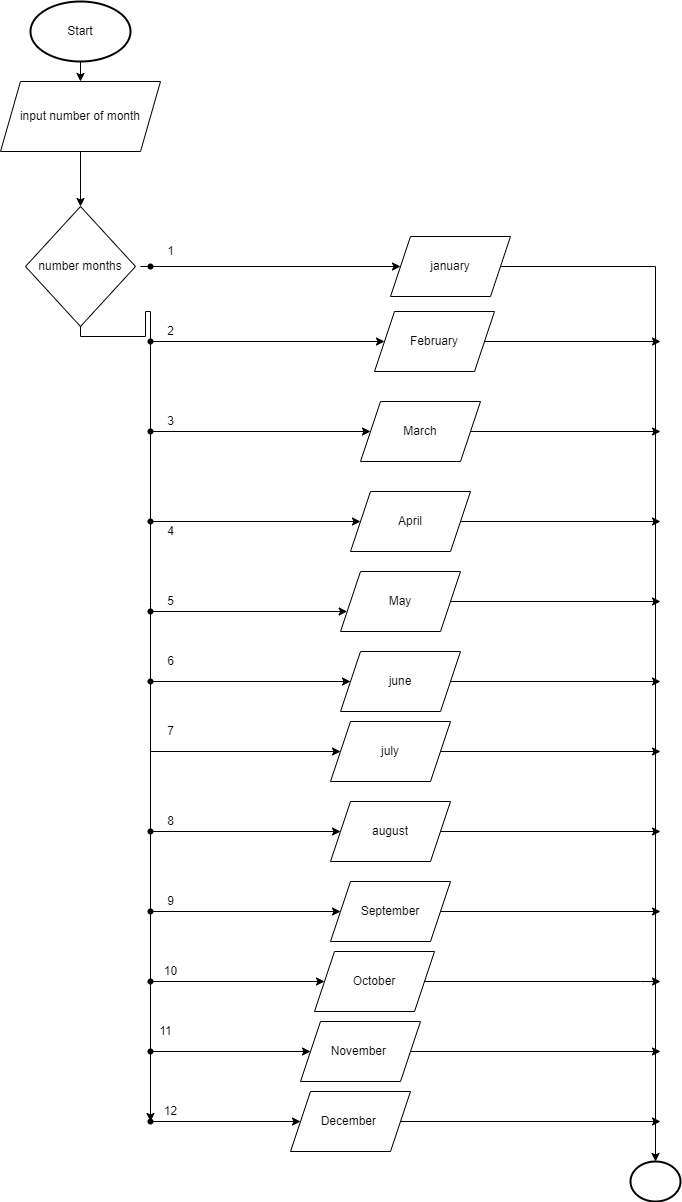

The diagram above was exported from draw.io. Its source (the exported page's mxGraphModel, read from the mxfile embedded in the PNG):
<mxGraphModel dx="1261" dy="332" grid="1" gridSize="10" guides="1" tooltips="1" connect="1" arrows="1" fold="1" page="1" pageScale="1" pageWidth="827" pageHeight="1169" math="0" shadow="0">
  <root>
    <mxCell id="0" />
    <mxCell id="1" parent="0" />
    <mxCell id="19" style="edgeStyle=orthogonalEdgeStyle;rounded=0;html=1;entryX=0.5;entryY=0;entryDx=0;entryDy=0;" parent="1" source="2" target="3" edge="1">
      <mxGeometry relative="1" as="geometry" />
    </mxCell>
    <mxCell id="2" value="input number of month" style="shape=parallelogram;perimeter=parallelogramPerimeter;whiteSpace=wrap;html=1;fixedSize=1;" parent="1" vertex="1">
      <mxGeometry x="-20" y="90" width="160" height="70" as="geometry" />
    </mxCell>
    <mxCell id="17" style="edgeStyle=orthogonalEdgeStyle;rounded=0;html=1;startArrow=none;" parent="1" source="75" target="90" edge="1">
      <mxGeometry relative="1" as="geometry">
        <mxPoint x="130" y="1190" as="targetPoint" />
        <Array as="points" />
      </mxGeometry>
    </mxCell>
    <mxCell id="3" value="number months" style="rhombus;whiteSpace=wrap;html=1;" parent="1" vertex="1">
      <mxGeometry x="5" y="215" width="110" height="120" as="geometry" />
    </mxCell>
    <mxCell id="95" style="edgeStyle=orthogonalEdgeStyle;rounded=0;html=1;" parent="1" source="11" edge="1">
      <mxGeometry relative="1" as="geometry">
        <mxPoint x="640" y="350" as="targetPoint" />
      </mxGeometry>
    </mxCell>
    <mxCell id="11" value="February" style="shape=parallelogram;perimeter=parallelogramPerimeter;whiteSpace=wrap;html=1;fixedSize=1;" parent="1" vertex="1">
      <mxGeometry x="354" y="320" width="120" height="60" as="geometry" />
    </mxCell>
    <mxCell id="98" style="edgeStyle=orthogonalEdgeStyle;rounded=0;html=1;" parent="1" source="12" edge="1">
      <mxGeometry relative="1" as="geometry">
        <mxPoint x="640" y="610" as="targetPoint" />
      </mxGeometry>
    </mxCell>
    <mxCell id="12" value="May" style="shape=parallelogram;perimeter=parallelogramPerimeter;whiteSpace=wrap;html=1;fixedSize=1;" parent="1" vertex="1">
      <mxGeometry x="320" y="580" width="120" height="60" as="geometry" />
    </mxCell>
    <mxCell id="97" style="edgeStyle=orthogonalEdgeStyle;rounded=0;html=1;" parent="1" source="13" edge="1">
      <mxGeometry relative="1" as="geometry">
        <mxPoint x="640" y="530" as="targetPoint" />
      </mxGeometry>
    </mxCell>
    <mxCell id="13" value="April" style="shape=parallelogram;perimeter=parallelogramPerimeter;whiteSpace=wrap;html=1;fixedSize=1;" parent="1" vertex="1">
      <mxGeometry x="330" y="500" width="120" height="60" as="geometry" />
    </mxCell>
    <mxCell id="96" style="edgeStyle=orthogonalEdgeStyle;rounded=0;html=1;" parent="1" source="14" edge="1">
      <mxGeometry relative="1" as="geometry">
        <mxPoint x="640" y="440" as="targetPoint" />
      </mxGeometry>
    </mxCell>
    <mxCell id="14" value="March" style="shape=parallelogram;perimeter=parallelogramPerimeter;whiteSpace=wrap;html=1;fixedSize=1;" parent="1" vertex="1">
      <mxGeometry x="340" y="410" width="120" height="60" as="geometry" />
    </mxCell>
    <mxCell id="26" style="edgeStyle=orthogonalEdgeStyle;rounded=0;html=1;" parent="1" source="15" target="94" edge="1">
      <mxGeometry relative="1" as="geometry">
        <mxPoint x="680" y="882" as="targetPoint" />
      </mxGeometry>
    </mxCell>
    <mxCell id="15" value="january" style="shape=parallelogram;perimeter=parallelogramPerimeter;whiteSpace=wrap;html=1;fixedSize=1;" parent="1" vertex="1">
      <mxGeometry x="370" y="245" width="120" height="60" as="geometry" />
    </mxCell>
    <mxCell id="22" value="" style="ellipse;whiteSpace=wrap;html=1;" parent="1" vertex="1">
      <mxGeometry x="110" y="260" width="20" as="geometry" />
    </mxCell>
    <mxCell id="24" style="edgeStyle=orthogonalEdgeStyle;rounded=0;html=1;entryX=0;entryY=0.5;entryDx=0;entryDy=0;" parent="1" source="23" target="15" edge="1">
      <mxGeometry relative="1" as="geometry" />
    </mxCell>
    <mxCell id="23" value="" style="ellipse;whiteSpace=wrap;html=1;" parent="1" vertex="1">
      <mxGeometry x="120" y="270" height="10" as="geometry" />
    </mxCell>
    <mxCell id="25" value="1" style="text;html=1;align=center;verticalAlign=middle;resizable=0;points=[];autosize=1;strokeColor=none;fillColor=none;" parent="1" vertex="1">
      <mxGeometry x="140" y="250" width="20" height="20" as="geometry" />
    </mxCell>
    <mxCell id="29" style="edgeStyle=orthogonalEdgeStyle;rounded=0;html=1;" parent="1" source="28" target="11" edge="1">
      <mxGeometry relative="1" as="geometry">
        <Array as="points">
          <mxPoint x="130" y="350" />
        </Array>
      </mxGeometry>
    </mxCell>
    <mxCell id="28" value="" style="ellipse;whiteSpace=wrap;html=1;" parent="1" vertex="1">
      <mxGeometry x="130" y="370" height="20" as="geometry" />
    </mxCell>
    <mxCell id="31" value="" style="ellipse;whiteSpace=wrap;html=1;aspect=fixed;" parent="1" vertex="1">
      <mxGeometry x="130" y="495" as="geometry" />
    </mxCell>
    <mxCell id="34" value="3" style="text;html=1;align=center;verticalAlign=middle;resizable=0;points=[];autosize=1;strokeColor=none;fillColor=none;" parent="1" vertex="1">
      <mxGeometry x="140" y="420" width="20" height="20" as="geometry" />
    </mxCell>
    <mxCell id="35" value="2" style="text;html=1;align=center;verticalAlign=middle;resizable=0;points=[];autosize=1;strokeColor=none;fillColor=none;" parent="1" vertex="1">
      <mxGeometry x="140" y="330" width="20" height="20" as="geometry" />
    </mxCell>
    <mxCell id="40" style="edgeStyle=orthogonalEdgeStyle;rounded=0;html=1;entryX=0;entryY=0.5;entryDx=0;entryDy=0;" parent="1" source="39" target="13" edge="1">
      <mxGeometry relative="1" as="geometry">
        <Array as="points">
          <mxPoint x="130" y="530" />
        </Array>
      </mxGeometry>
    </mxCell>
    <mxCell id="39" value="" style="shape=waypoint;sketch=0;size=6;pointerEvents=1;points=[];fillColor=none;resizable=0;rotatable=0;perimeter=centerPerimeter;snapToPoint=1;" parent="1" vertex="1">
      <mxGeometry x="110" y="510" width="40" height="40" as="geometry" />
    </mxCell>
    <mxCell id="42" value="4" style="text;html=1;align=center;verticalAlign=middle;resizable=0;points=[];autosize=1;strokeColor=none;fillColor=none;" parent="1" vertex="1">
      <mxGeometry x="140" y="530" width="20" height="20" as="geometry" />
    </mxCell>
    <mxCell id="71" style="edgeStyle=orthogonalEdgeStyle;rounded=0;html=1;entryX=0;entryY=0.5;entryDx=0;entryDy=0;" parent="1" source="43" target="14" edge="1">
      <mxGeometry relative="1" as="geometry">
        <Array as="points">
          <mxPoint x="350" y="440" />
        </Array>
      </mxGeometry>
    </mxCell>
    <mxCell id="43" value="" style="shape=waypoint;sketch=0;size=6;pointerEvents=1;points=[];fillColor=none;resizable=0;rotatable=0;perimeter=centerPerimeter;snapToPoint=1;" parent="1" vertex="1">
      <mxGeometry x="110" y="420" width="40" height="40" as="geometry" />
    </mxCell>
    <mxCell id="45" value="" style="edgeStyle=orthogonalEdgeStyle;rounded=0;html=1;endArrow=none;startArrow=none;" parent="1" source="46" target="43" edge="1">
      <mxGeometry relative="1" as="geometry">
        <mxPoint x="115" y="982" as="targetPoint" />
        <mxPoint x="130" y="240" as="sourcePoint" />
        <Array as="points" />
      </mxGeometry>
    </mxCell>
    <mxCell id="46" value="" style="shape=waypoint;sketch=0;size=6;pointerEvents=1;points=[];fillColor=none;resizable=0;rotatable=0;perimeter=centerPerimeter;snapToPoint=1;" parent="1" vertex="1">
      <mxGeometry x="110" y="330" width="40" height="40" as="geometry" />
    </mxCell>
    <mxCell id="47" value="" style="edgeStyle=orthogonalEdgeStyle;rounded=0;html=1;endArrow=none;" parent="1" source="3" target="46" edge="1">
      <mxGeometry relative="1" as="geometry">
        <mxPoint x="130" y="495" as="targetPoint" />
        <mxPoint x="130" y="240" as="sourcePoint" />
        <Array as="points" />
      </mxGeometry>
    </mxCell>
    <mxCell id="48" value="" style="shape=waypoint;sketch=0;size=6;pointerEvents=1;points=[];fillColor=none;resizable=0;rotatable=0;perimeter=centerPerimeter;snapToPoint=1;" parent="1" vertex="1">
      <mxGeometry x="110" y="255" width="40" height="40" as="geometry" />
    </mxCell>
    <mxCell id="52" style="edgeStyle=orthogonalEdgeStyle;rounded=0;html=1;" parent="1" source="50" target="12" edge="1">
      <mxGeometry relative="1" as="geometry">
        <Array as="points">
          <mxPoint x="130" y="620" />
        </Array>
      </mxGeometry>
    </mxCell>
    <mxCell id="50" value="" style="shape=waypoint;sketch=0;size=6;pointerEvents=1;points=[];fillColor=none;resizable=0;rotatable=0;perimeter=centerPerimeter;snapToPoint=1;" parent="1" vertex="1">
      <mxGeometry x="110" y="600" width="40" height="40" as="geometry" />
    </mxCell>
    <mxCell id="51" value="" style="edgeStyle=orthogonalEdgeStyle;rounded=0;html=1;startArrow=none;endArrow=none;" parent="1" source="43" target="50" edge="1">
      <mxGeometry relative="1" as="geometry">
        <mxPoint x="115" y="982" as="targetPoint" />
        <mxPoint x="130" y="495" as="sourcePoint" />
        <Array as="points">
          <mxPoint x="130" y="610" />
          <mxPoint x="130" y="610" />
        </Array>
      </mxGeometry>
    </mxCell>
    <mxCell id="53" value="5" style="text;html=1;align=center;verticalAlign=middle;resizable=0;points=[];autosize=1;strokeColor=none;fillColor=none;" parent="1" vertex="1">
      <mxGeometry x="140" y="600" width="20" height="20" as="geometry" />
    </mxCell>
    <mxCell id="99" style="edgeStyle=orthogonalEdgeStyle;rounded=0;html=1;" parent="1" source="54" edge="1">
      <mxGeometry relative="1" as="geometry">
        <mxPoint x="640" y="690" as="targetPoint" />
      </mxGeometry>
    </mxCell>
    <mxCell id="54" value="june" style="shape=parallelogram;perimeter=parallelogramPerimeter;whiteSpace=wrap;html=1;fixedSize=1;" parent="1" vertex="1">
      <mxGeometry x="320" y="660" width="120" height="60" as="geometry" />
    </mxCell>
    <mxCell id="100" style="edgeStyle=orthogonalEdgeStyle;rounded=0;html=1;" parent="1" source="58" edge="1">
      <mxGeometry relative="1" as="geometry">
        <mxPoint x="640" y="760" as="targetPoint" />
      </mxGeometry>
    </mxCell>
    <mxCell id="58" value="july" style="shape=parallelogram;perimeter=parallelogramPerimeter;whiteSpace=wrap;html=1;fixedSize=1;" parent="1" vertex="1">
      <mxGeometry x="310" y="730" width="120" height="60" as="geometry" />
    </mxCell>
    <mxCell id="60" style="edgeStyle=orthogonalEdgeStyle;rounded=0;html=1;entryX=0;entryY=0.5;entryDx=0;entryDy=0;" parent="1" source="59" target="58" edge="1">
      <mxGeometry relative="1" as="geometry">
        <Array as="points">
          <mxPoint x="130" y="760" />
        </Array>
      </mxGeometry>
    </mxCell>
    <mxCell id="61" value="7" style="text;html=1;align=center;verticalAlign=middle;resizable=0;points=[];autosize=1;strokeColor=none;fillColor=none;" parent="1" vertex="1">
      <mxGeometry x="140" y="730" width="20" height="20" as="geometry" />
    </mxCell>
    <mxCell id="69" style="edgeStyle=orthogonalEdgeStyle;rounded=0;html=1;entryX=0;entryY=0.5;entryDx=0;entryDy=0;" parent="1" source="55" target="54" edge="1">
      <mxGeometry relative="1" as="geometry">
        <Array as="points">
          <mxPoint x="130" y="690" />
        </Array>
      </mxGeometry>
    </mxCell>
    <mxCell id="55" value="" style="shape=waypoint;sketch=0;size=6;pointerEvents=1;points=[];fillColor=none;resizable=0;rotatable=0;perimeter=centerPerimeter;snapToPoint=1;" parent="1" vertex="1">
      <mxGeometry x="110" y="670" width="40" height="40" as="geometry" />
    </mxCell>
    <mxCell id="64" value="" style="edgeStyle=orthogonalEdgeStyle;rounded=0;html=1;startArrow=none;endArrow=none;" parent="1" source="50" target="55" edge="1">
      <mxGeometry relative="1" as="geometry">
        <mxPoint x="130" y="1090" as="targetPoint" />
        <mxPoint x="130" y="730" as="sourcePoint" />
        <Array as="points" />
      </mxGeometry>
    </mxCell>
    <mxCell id="72" style="edgeStyle=orthogonalEdgeStyle;rounded=0;html=1;" parent="1" source="59" target="68" edge="1">
      <mxGeometry relative="1" as="geometry" />
    </mxCell>
    <mxCell id="59" value="" style="shape=waypoint;sketch=0;size=6;pointerEvents=1;points=[];fillColor=none;resizable=0;rotatable=0;perimeter=centerPerimeter;snapToPoint=1;" parent="1" vertex="1">
      <mxGeometry x="110" y="820" width="40" height="40" as="geometry" />
    </mxCell>
    <mxCell id="65" value="" style="edgeStyle=orthogonalEdgeStyle;rounded=0;html=1;startArrow=none;endArrow=none;" parent="1" source="55" target="59" edge="1">
      <mxGeometry relative="1" as="geometry">
        <mxPoint x="130" y="1090" as="targetPoint" />
        <mxPoint x="130" y="830" as="sourcePoint" />
        <Array as="points" />
      </mxGeometry>
    </mxCell>
    <mxCell id="57" value="6" style="text;html=1;align=center;verticalAlign=middle;resizable=0;points=[];autosize=1;strokeColor=none;fillColor=none;" parent="1" vertex="1">
      <mxGeometry x="140" y="660" width="20" height="20" as="geometry" />
    </mxCell>
    <mxCell id="101" style="edgeStyle=orthogonalEdgeStyle;rounded=0;html=1;" parent="1" source="68" edge="1">
      <mxGeometry relative="1" as="geometry">
        <mxPoint x="640" y="840" as="targetPoint" />
      </mxGeometry>
    </mxCell>
    <mxCell id="68" value="august" style="shape=parallelogram;perimeter=parallelogramPerimeter;whiteSpace=wrap;html=1;fixedSize=1;" parent="1" vertex="1">
      <mxGeometry x="310" y="810" width="120" height="60" as="geometry" />
    </mxCell>
    <mxCell id="73" value="8" style="text;html=1;align=center;verticalAlign=middle;resizable=0;points=[];autosize=1;strokeColor=none;fillColor=none;" parent="1" vertex="1">
      <mxGeometry x="140" y="820" width="20" height="20" as="geometry" />
    </mxCell>
    <mxCell id="102" style="edgeStyle=orthogonalEdgeStyle;rounded=0;html=1;" parent="1" source="74" edge="1">
      <mxGeometry relative="1" as="geometry">
        <mxPoint x="640" y="920" as="targetPoint" />
      </mxGeometry>
    </mxCell>
    <mxCell id="74" value="September" style="shape=parallelogram;perimeter=parallelogramPerimeter;whiteSpace=wrap;html=1;fixedSize=1;" parent="1" vertex="1">
      <mxGeometry x="310" y="890" width="120" height="60" as="geometry" />
    </mxCell>
    <mxCell id="77" style="edgeStyle=orthogonalEdgeStyle;rounded=0;html=1;" parent="1" source="75" target="74" edge="1">
      <mxGeometry relative="1" as="geometry" />
    </mxCell>
    <mxCell id="75" value="" style="shape=waypoint;sketch=0;size=6;pointerEvents=1;points=[];fillColor=none;resizable=0;rotatable=0;perimeter=centerPerimeter;snapToPoint=1;" parent="1" vertex="1">
      <mxGeometry x="110" y="900" width="40" height="40" as="geometry" />
    </mxCell>
    <mxCell id="76" value="" style="edgeStyle=orthogonalEdgeStyle;rounded=0;html=1;startArrow=none;endArrow=none;" parent="1" source="59" target="75" edge="1">
      <mxGeometry relative="1" as="geometry">
        <mxPoint x="130" y="1090" as="targetPoint" />
        <mxPoint x="130" y="840" as="sourcePoint" />
        <Array as="points" />
      </mxGeometry>
    </mxCell>
    <mxCell id="78" value="9" style="text;html=1;align=center;verticalAlign=middle;resizable=0;points=[];autosize=1;strokeColor=none;fillColor=none;" parent="1" vertex="1">
      <mxGeometry x="140" y="900" width="20" height="20" as="geometry" />
    </mxCell>
    <mxCell id="103" style="edgeStyle=orthogonalEdgeStyle;rounded=0;html=1;" parent="1" source="80" edge="1">
      <mxGeometry relative="1" as="geometry">
        <mxPoint x="640" y="990" as="targetPoint" />
        <Array as="points">
          <mxPoint x="620" y="990" />
          <mxPoint x="620" y="990" />
        </Array>
      </mxGeometry>
    </mxCell>
    <mxCell id="80" value="October" style="shape=parallelogram;perimeter=parallelogramPerimeter;whiteSpace=wrap;html=1;fixedSize=1;" parent="1" vertex="1">
      <mxGeometry x="294" y="960" width="120" height="60" as="geometry" />
    </mxCell>
    <mxCell id="82" style="edgeStyle=orthogonalEdgeStyle;rounded=0;html=1;" parent="1" source="81" target="80" edge="1">
      <mxGeometry relative="1" as="geometry">
        <Array as="points">
          <mxPoint x="130" y="990" />
        </Array>
      </mxGeometry>
    </mxCell>
    <mxCell id="81" value="" style="shape=waypoint;sketch=0;size=6;pointerEvents=1;points=[];fillColor=none;resizable=0;rotatable=0;perimeter=centerPerimeter;snapToPoint=1;" parent="1" vertex="1">
      <mxGeometry x="110" y="970" width="40" height="40" as="geometry" />
    </mxCell>
    <mxCell id="83" value="10" style="text;html=1;align=center;verticalAlign=middle;resizable=0;points=[];autosize=1;strokeColor=none;fillColor=none;" parent="1" vertex="1">
      <mxGeometry x="135" y="970" width="30" height="20" as="geometry" />
    </mxCell>
    <mxCell id="104" style="edgeStyle=orthogonalEdgeStyle;rounded=0;html=1;" parent="1" source="84" edge="1">
      <mxGeometry relative="1" as="geometry">
        <mxPoint x="640" y="1060" as="targetPoint" />
      </mxGeometry>
    </mxCell>
    <mxCell id="84" value="November&amp;nbsp;" style="shape=parallelogram;perimeter=parallelogramPerimeter;whiteSpace=wrap;html=1;fixedSize=1;" parent="1" vertex="1">
      <mxGeometry x="280" y="1030" width="120" height="60" as="geometry" />
    </mxCell>
    <mxCell id="86" style="edgeStyle=orthogonalEdgeStyle;rounded=0;html=1;" parent="1" source="85" target="84" edge="1">
      <mxGeometry relative="1" as="geometry" />
    </mxCell>
    <mxCell id="85" value="" style="shape=waypoint;sketch=0;size=6;pointerEvents=1;points=[];fillColor=none;resizable=0;rotatable=0;perimeter=centerPerimeter;snapToPoint=1;" parent="1" vertex="1">
      <mxGeometry x="110" y="1040" width="40" height="40" as="geometry" />
    </mxCell>
    <mxCell id="87" value="11" style="text;html=1;align=center;verticalAlign=middle;resizable=0;points=[];autosize=1;strokeColor=none;fillColor=none;" parent="1" vertex="1">
      <mxGeometry x="130" y="1030" width="30" height="20" as="geometry" />
    </mxCell>
    <mxCell id="105" style="edgeStyle=orthogonalEdgeStyle;rounded=0;html=1;" parent="1" source="89" edge="1">
      <mxGeometry relative="1" as="geometry">
        <mxPoint x="640" y="1130" as="targetPoint" />
      </mxGeometry>
    </mxCell>
    <mxCell id="89" value="December&amp;nbsp;" style="shape=parallelogram;perimeter=parallelogramPerimeter;whiteSpace=wrap;html=1;fixedSize=1;" parent="1" vertex="1">
      <mxGeometry x="270" y="1100" width="120" height="60" as="geometry" />
    </mxCell>
    <mxCell id="92" style="edgeStyle=orthogonalEdgeStyle;rounded=0;html=1;entryX=0;entryY=0.5;entryDx=0;entryDy=0;" parent="1" source="90" target="89" edge="1">
      <mxGeometry relative="1" as="geometry" />
    </mxCell>
    <mxCell id="90" value="" style="shape=waypoint;sketch=0;size=6;pointerEvents=1;points=[];fillColor=none;resizable=0;rotatable=0;perimeter=centerPerimeter;snapToPoint=1;" parent="1" vertex="1">
      <mxGeometry x="110" y="1110" width="40" height="40" as="geometry" />
    </mxCell>
    <mxCell id="93" value="12" style="text;html=1;align=center;verticalAlign=middle;resizable=0;points=[];autosize=1;strokeColor=none;fillColor=none;" parent="1" vertex="1">
      <mxGeometry x="135" y="1110" width="30" height="20" as="geometry" />
    </mxCell>
    <mxCell id="94" value="" style="strokeWidth=2;html=1;shape=mxgraph.flowchart.start_2;whiteSpace=wrap;" parent="1" vertex="1">
      <mxGeometry x="610" y="1170" width="50" height="40" as="geometry" />
    </mxCell>
    <mxCell id="107" style="edgeStyle=orthogonalEdgeStyle;html=1;entryX=0.5;entryY=0;entryDx=0;entryDy=0;rounded=0;" edge="1" parent="1" source="106" target="2">
      <mxGeometry relative="1" as="geometry" />
    </mxCell>
    <mxCell id="106" value="Start" style="strokeWidth=2;html=1;shape=mxgraph.flowchart.start_1;whiteSpace=wrap;" vertex="1" parent="1">
      <mxGeometry x="10" y="10" width="100" height="60" as="geometry" />
    </mxCell>
  </root>
</mxGraphModel>